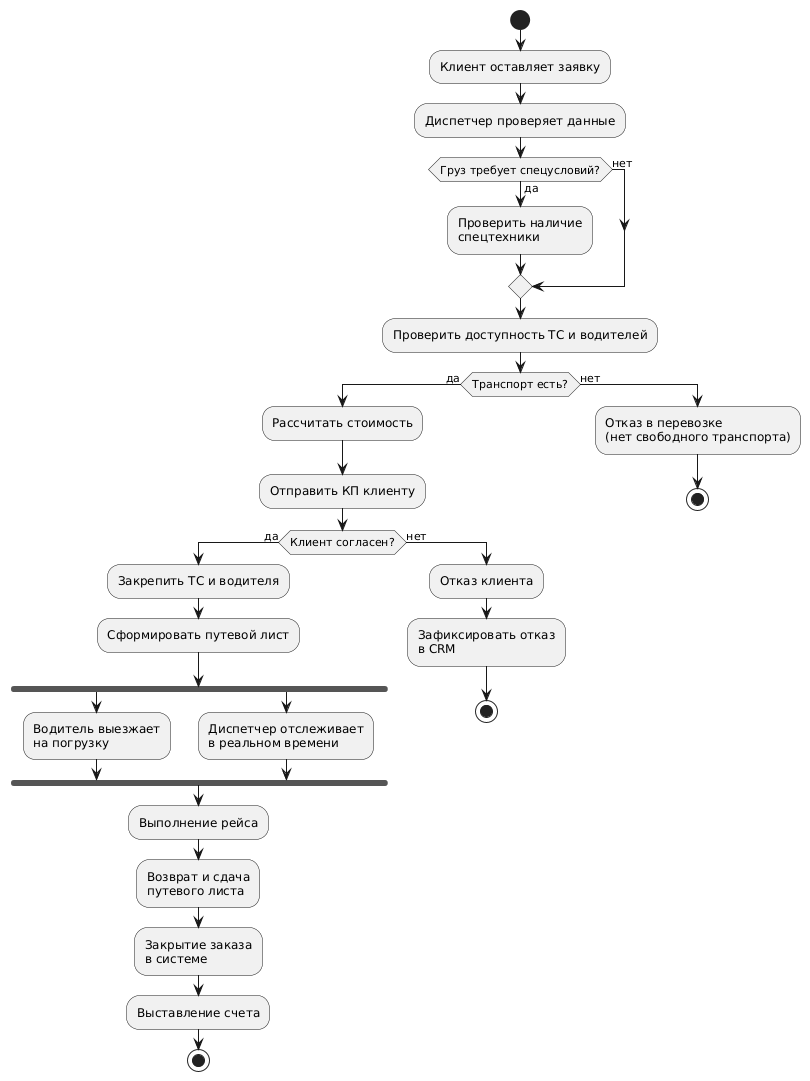

The diagram above was rendered by PlantUML. Its source (embedded in the PNG):
@startuml
start
:Клиент оставляет заявку;
:Диспетчер проверяет данные;

if (Груз требует спецусловий?) then (да)
  :Проверить наличие\nспецтехники;
else (нет)
endif

:Проверить доступность ТС и водителей;

if (Транспорт есть?) then (да)
  :Рассчитать стоимость;
  :Отправить КП клиенту;
  
  if (Клиент согласен?) then (да)
    :Закрепить ТС и водителя;
    :Сформировать путевой лист;
    fork
      :Водитель выезжает\nна погрузку;
    fork again
      :Диспетчер отслеживает\nв реальном времени;
    end fork
    :Выполнение рейса;
    :Возврат и сдача\nпутевого листа;
    :Закрытие заказа\nв системе;
    :Выставление счета;
    stop
  else (нет)
    :Отказ клиента;
    :Зафиксировать отказ\nв CRM;
    stop
  endif
  
else (нет)
  :Отказ в перевозке\n(нет свободного транспорта);
  stop
endif
@enduml